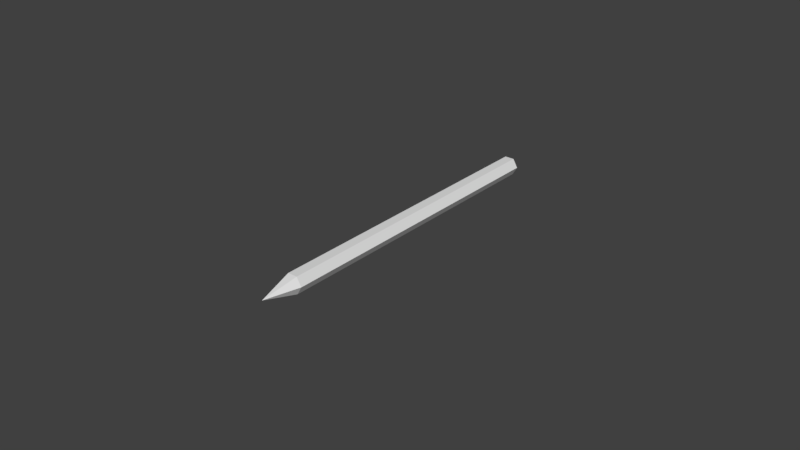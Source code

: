# Source: DOMF_Bleistift.blend  (saved by Blender 2.79.0; exported with 4.5.12 LTS)
import bpy
from mathutils import Matrix  # noqa: F401  (used for matrix-valued properties, if any)

bpy.ops.wm.read_factory_settings(use_empty=True)
scene = bpy.context.scene
scene.name = 'Scene'

# ---- collections
col_collection_1 = bpy.data.collections.new('Collection 1'); scene.collection.children.link(col_collection_1)

# ---- world
world_world = bpy.data.worlds.new('World'); scene.world = world_world
world_world.color = (0.05088, 0.05088, 0.05088)
world_world.use_sun_shadow = False
world_world.sun_shadow_jitter_overblur = 0.0
world_world.cycles.sampling_method = 'MANUAL'

# ---- meshes
me_cylinder_001 = bpy.data.meshes.new('Cylinder.001')
me_cylinder_001.from_pydata([(0.001554, 0.005407, -0.05), (0.001554, 0.005407, 0.05), (0.003108, 0.002715, -0.05), (0.003108, 0.002715, 0.05), (0.001554, 2.406e-05, -0.05), (0.001554, 2.406e-05, 0.05), (-0.001554, 2.406e-05, -0.05), (-0.001554, 2.407e-05, 0.05), (-0.003108, 0.002715, -0.05), (-0.003108, 0.002715, 0.05), (-0.001554, 0.005407, -0.05), (-0.001554, 0.005407, 0.05), (6.643e-10, 0.002715, 0.06134)], [], [(0, 1, 3, 2), (2, 3, 5, 4), (4, 5, 7, 6), (6, 7, 9, 8), (3, 1, 12), (8, 9, 11, 10), (10, 11, 1, 0), (7, 5, 12), (1, 11, 12), (9, 7, 12), (5, 3, 12), (11, 9, 12), (10, 2, 6), (4, 6, 2), (8, 10, 6), (0, 2, 10)])
_uv = me_cylinder_001.uv_layers.new(name='UVMap')
_uv.uv.foreach_set('vector', [0.6638, 6.083e-05, 0.6639, 0.9999, 0.5534, 0.9999, 0.5533, 6.124e-05, 0.5533, 6.124e-05, 0.5534, 0.9999, 0.4429, 0.9999, 0.4428, 6.157e-05, 0.4428, 6.157e-05, 0.4429, 0.9999, 0.3324, 0.9999, 0.3323, 6.184e-05, 0.3323, 6.184e-05, 0.3324, 0.9999, 0.2219, 0.9999, 0.2219, 6.202e-05, 0.9851, 0.2357, 0.996, 0.3178, 0.6828, 0.3178, 0.2219, 6.202e-05, 0.2219, 0.9999, 0.1114, 0.9999, 0.1114, 6.217e-05, 0.1114, 6.217e-05, 0.1114, 0.9999, 0.0008889, 0.9999, 0.0008884, 6.226e-05, 0.9021, 0.09411, 0.953, 0.1594, 0.6828, 0.3178, 0.6766, 0.004642, 0.7588, 0.01394, 0.6828, 0.3178, 0.8358, 0.04448, 0.9021, 0.09411, 0.6828, 0.3178, 0.953, 0.1594, 0.9851, 0.2357, 0.6828, 0.3178, 0.7588, 0.01394, 0.8358, 0.04448, 0.6828, 0.3178, 0.6665, 0.4757, 0.9968, 0.4757, 0.8317, 0.7618, 0.9968, 0.6665, 0.8317, 0.7618, 0.9968, 0.4757, 0.6665, 0.6665, 0.6665, 0.4757, 0.8317, 0.7618, 0.8317, 0.3803, 0.9968, 0.4757, 0.6665, 0.4757])
me_cylinder_001.use_remesh_preserve_volume = False
me_cylinder_001.use_remesh_preserve_attributes = False
me_cylinder_001.use_mirror_vertex_groups = False
me_cylinder_001.update()

# ---- objects
ob_cylinder = bpy.data.objects.new('Cylinder', me_cylinder_001)

# ---- transforms, parenting, visibility, modifiers, constraints
ob_cylinder.location = (0.0, 0.0, 0.0)
ob_cylinder.rotation_euler = (1.571, 0.0, 0.0)
ob_cylinder.lineart.crease_threshold = 0.0

# ---- collection membership
col_collection_1.objects.link(ob_cylinder)

# ---- scene / render settings (as saved in the file)
scene.frame_start = 1; scene.frame_end = 250; scene.frame_set(1)
scene.render.engine = 'BLENDER_EEVEE_NEXT'
scene.render.resolution_percentage = 50
scene.render.dither_intensity = 0.0
scene.cycles.use_denoising = False
scene.cycles.samples = 128
scene.cycles.sampling_pattern = 'TABULATED_SOBOL'
scene.cycles.use_adaptive_sampling = False
scene.cycles.use_light_tree = False
scene.cycles.blur_glossy = 0.0
scene.cycles.sample_clamp_indirect = 0.0
scene.view_settings.view_transform = 'Standard'
bpy.context.view_layer.update()

# ---- added for rendering (the .blend has no active camera and no usable light): camera, sun
cam_auto = bpy.data.cameras.new('AutoCamera')
cam_auto.lens = 50.0
cam_auto.sensor_width = 36.0
cam_auto.clip_end = 1000.0
ob_auto_camera = bpy.data.objects.new('AutoCamera', cam_auto)
scene.collection.objects.link(ob_auto_camera)
ob_auto_camera.location = (0.185045, -0.227723, 0.150751)
ob_auto_camera.rotation_euler = (1.09748, -7.21219e-08, 0.694738)
scene.camera = ob_auto_camera
light_auto_sun = bpy.data.lights.new('AutoSun', 'SUN')
light_auto_sun.energy = 3.0
light_auto_sun.angle = 0.0523599
ob_auto_sun = bpy.data.objects.new('AutoSun', light_auto_sun)
scene.collection.objects.link(ob_auto_sun)
ob_auto_sun.rotation_euler = (0.872665, 0.174533, 0.523599)
bpy.context.view_layer.update()
